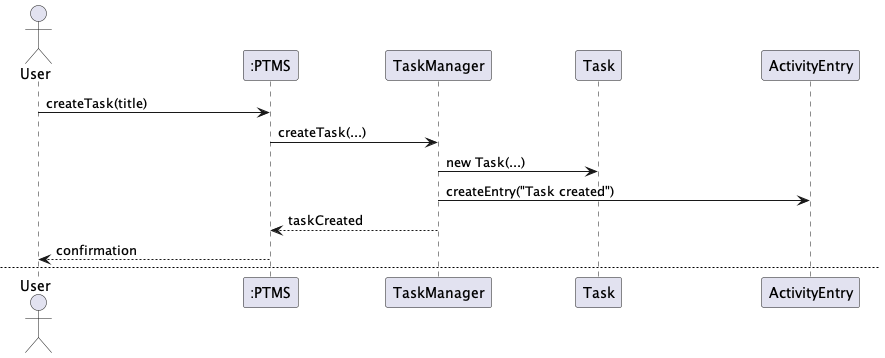

The diagram above was rendered by PlantUML. Its source (embedded in the PNG):
@startuml
actor User
participant ":PTMS" as System
participant "TaskManager" as TM
participant "Task" as Task
participant "ActivityEntry" as Activity

User -> System : createTask(title)
System -> TM : createTask(...)
TM -> Task : new Task(...)

TM -> Activity : createEntry("Task created")

TM --> System : taskCreated
System --> User : confirmation


newpage
'title Sequence Diagram - Update Task

actor User
participant ":PTMS" as System
participant "TaskManager" as TM
participant "Task" as Task

User -> System : updateTask(taskId, updatedData)
System -> TM : updateTask(...)

TM -> Task : findTask(taskId)

alt task exists
    TM -> Task : updateTitle(...)
    TM -> Task : updateDescription(...)
    TM -> Task : updatePriority(...)
    TM -> Task : updateDueDate(...)
    TM --> System : success
    System --> User : taskUpdated()

else task not found
    TM --> System : error("Task not found")
    System --> User : error("Task not found")
end


newpage
'title Sequence Diagram - View Tasks

actor User
participant ":PTMS" as System
participant "TaskManager" as TM

User -> System : viewTasks(criteria)
System -> TM : searchTasks(criteria)

TM --> System : taskList
System --> User : displayTasks(taskList)


newpage
'title Sequence Diagram - Complete Task

actor User
participant ":PTMS" as System
participant "TaskManager" as TM
participant "Task" as Task
participant "ActivityEntry" as Activity

User -> System : completeTask(taskId)
System -> TM : completeTask(taskId)

TM -> Task : findTask(taskId)

alt task exists
    TM -> Task : complete()
    Task -> Activity : createEntry("Task completed")
    TM --> System : success
    System --> User : confirmation

else task not found
    TM --> System : error("Task not found")
    System --> User : error("Task not found")
end


newpage
'title Sequence Diagram - Cancel Task

actor User
participant ":PTMS" as System
participant "TaskManager" as TM
participant "Task" as Task
participant "ActivityEntry" as Activity

User -> System : cancelTask(taskId)
System -> TM : cancelTask(taskId)

TM -> Task : findTask(taskId)

alt task exists
    TM -> Task : cancel()
    Task -> Activity : createEntry("Task cancelled")
    TM --> System : success
    System --> User : confirmation

else task not found
    TM --> System : error("Task not found")
    System --> User : error("Task not found")
end

@enduml